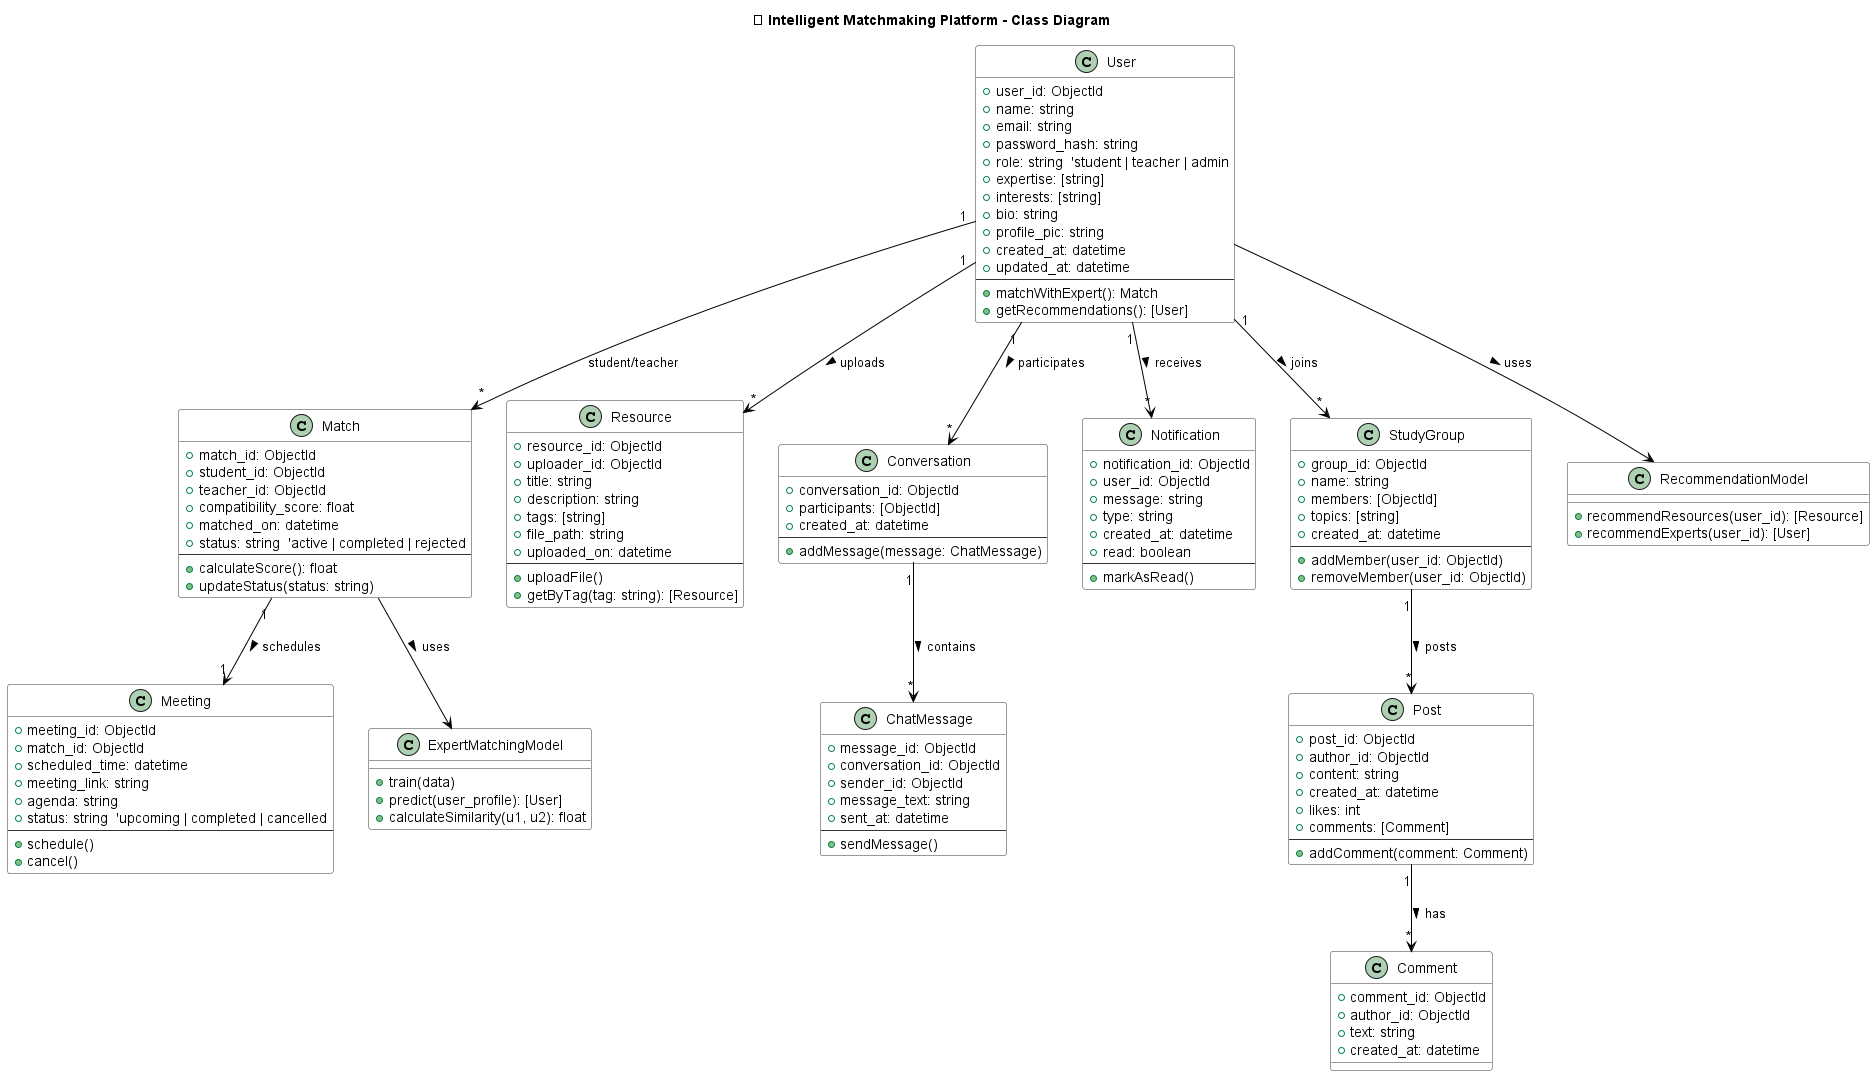

The diagram above was rendered by PlantUML. Its source (embedded in the PNG):
@startuml IntelligentMatchmakingPlatform_ClassDiagram
title 🧠 Intelligent Matchmaking Platform - Class Diagram

skinparam class {
  BackgroundColor White
  ArrowColor Black
  BorderColor #333
}

' ======================
' MAIN ENTITIES
' ======================

class User {
  + user_id: ObjectId
  + name: string
  + email: string
  + password_hash: string
  + role: string  'student | teacher | admin
  + expertise: [string]
  + interests: [string]
  + bio: string
  + profile_pic: string
  + created_at: datetime
  + updated_at: datetime
  --
  + matchWithExpert(): Match
  + getRecommendations(): [User]
}

class Match {
  + match_id: ObjectId
  + student_id: ObjectId
  + teacher_id: ObjectId
  + compatibility_score: float
  + matched_on: datetime
  + status: string  'active | completed | rejected
  --
  + calculateScore(): float
  + updateStatus(status: string)
}

class Resource {
  + resource_id: ObjectId
  + uploader_id: ObjectId
  + title: string
  + description: string
  + tags: [string]
  + file_path: string
  + uploaded_on: datetime
  --
  + uploadFile()
  + getByTag(tag: string): [Resource]
}

class Meeting {
  + meeting_id: ObjectId
  + match_id: ObjectId
  + scheduled_time: datetime
  + meeting_link: string
  + agenda: string
  + status: string  'upcoming | completed | cancelled
  --
  + schedule()
  + cancel()
}

class ChatMessage {
  + message_id: ObjectId
  + conversation_id: ObjectId
  + sender_id: ObjectId
  + message_text: string
  + sent_at: datetime
  --
  + sendMessage()
}

class Conversation {
  + conversation_id: ObjectId
  + participants: [ObjectId]
  + created_at: datetime
  --
  + addMessage(message: ChatMessage)
}

class Notification {
  + notification_id: ObjectId
  + user_id: ObjectId
  + message: string
  + type: string
  + created_at: datetime
  + read: boolean
  --
  + markAsRead()
}

class StudyGroup {
  + group_id: ObjectId
  + name: string
  + members: [ObjectId]
  + topics: [string]
  + created_at: datetime
  --
  + addMember(user_id: ObjectId)
  + removeMember(user_id: ObjectId)
}

class Post {
  + post_id: ObjectId
  + author_id: ObjectId
  + content: string
  + created_at: datetime
  + likes: int
  + comments: [Comment]
  --
  + addComment(comment: Comment)
}

class Comment {
  + comment_id: ObjectId
  + author_id: ObjectId
  + text: string
  + created_at: datetime
}

' ======================
' ML/AI CLASSES
' ======================

class ExpertMatchingModel {
  + train(data)
  + predict(user_profile): [User]
  + calculateSimilarity(u1, u2): float
}

class RecommendationModel {
  + recommendResources(user_id): [Resource]
  + recommendExperts(user_id): [User]
}

' ======================
' RELATIONSHIPS
' ======================

User "1" --> "*" Match : student/teacher
Match "1" --> "1" Meeting : schedules >
User "1" --> "*" Resource : uploads >
User "1" --> "*" Notification : receives >
User "1" --> "*" Conversation : participates >
Conversation "1" --> "*" ChatMessage : contains >
User "1" --> "*" StudyGroup : joins >
StudyGroup "1" --> "*" Post : posts >
Post "1" --> "*" Comment : has >

Match --> ExpertMatchingModel : uses >
User --> RecommendationModel : uses >

@enduml